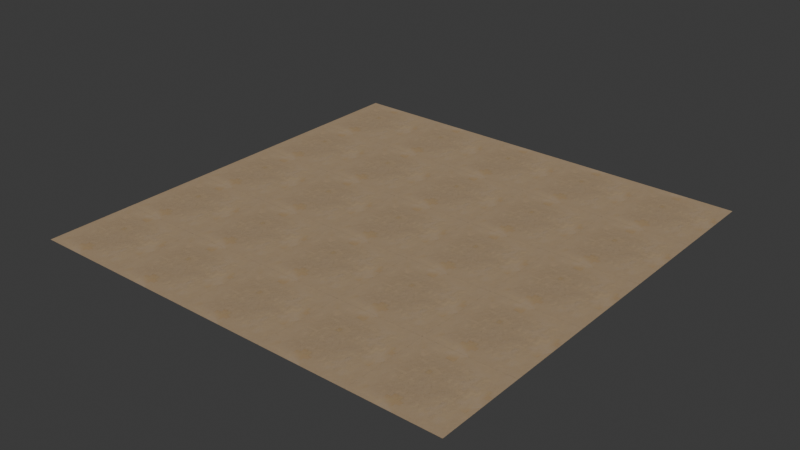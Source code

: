# Source: granzia-coarse.blend  (saved by Blender 4.2.66; exported with 4.5.12 LTS)
import bpy
from mathutils import Matrix  # noqa: F401  (used for matrix-valued properties, if any)

bpy.ops.wm.read_factory_settings(use_empty=True)
scene = bpy.context.scene
scene.name = 'Scene'

# ---- images (referenced by path relative to the original .blend; pixels are not part of the script)
import os
ASSET_DIR = os.environ.get("B2B_ASSET_DIR", "")  # directory of the original .blend (textures are referenced by path, not embedded)
HERE = os.path.dirname(os.path.abspath(__file__))  # packed textures are extracted next to this script under _unpacked/

def load_image(name, relpath, width, height, colorspace="sRGB"):
    """Load a texture the original file referenced (path relative to the .blend, or extracted next to this script)."""
    p = next((c for c in (os.path.join(HERE, relpath), os.path.join(ASSET_DIR, relpath)) if relpath and os.path.exists(c)), "")
    if p:
        img = bpy.data.images.load(p, check_existing=True)
        img.name = name
    else:  # same state as the original file: an image datablock whose file is absent (Cycles renders it pink)
        img = bpy.data.images.new(name, width, height)
        img.source = "FILE"
        img.filepath = "//" + (relpath or name)
    img.colorspace_settings.name = colorspace
    return img
img_base = load_image('base', '_unpacked/base.561db1b9.png', 1024, 1024, 'sRGB')
img_rough = load_image('rough', '_unpacked/rough.fbc68b5e.png', 1024, 1024, 'Non-Color')
img_normal = load_image('normal', '_unpacked/normal.ceca6002.png', 1024, 1024, 'Non-Color')
img_ao = load_image('ao', '_unpacked/ao.ce637faa.png', 1024, 1024, 'Non-Color')

# ---- materials (node trees are filled in below, after node groups)
mat_granzia_coarse = bpy.data.materials.new('granzia-coarse')

# ---- material node trees
mat_granzia_coarse.use_nodes = True; mat_granzia_coarse.node_tree.nodes.clear()
_N = mat_granzia_coarse.node_tree.nodes; _L = mat_granzia_coarse.node_tree.links
n0 = _N.new('ShaderNodeBsdfPrincipled'); n0.name = 'Principled BSDF'; n0.location = (10, 300)
n1 = _N.new('ShaderNodeOutputMaterial'); n1.name = 'Material Output'; n1.location = (300, 300)
n2 = _N.new('ShaderNodeTexImage'); n2.name = 'Image Texture'; n2.location = (-651, 562)
n2.label = 'BASE COLOR'
n2.image = img_base
n3 = _N.new('ShaderNodeSeparateColor'); n3.name = 'Separate Color'; n3.location = (-355, 201)
n4 = _N.new('ShaderNodeTexImage'); n4.name = 'Image Texture.001'; n4.location = (-645, 276)
n4.label = 'METALLIC ROUGHNESS'
n4.image = img_rough
n5 = _N.new('ShaderNodeNormalMap'); n5.name = 'Normal Map'; n5.location = (-350, -60)
n6 = _N.new('ShaderNodeTexImage'); n6.name = 'Image Texture.002'; n6.location = (-640, -20)
n6.label = 'NORMAL MAP'
n6.image = img_normal
n7 = _N.new('ShaderNodeTexImage'); n7.name = 'Image Texture.003'; n7.location = (-647, 841)
n7.label = 'OCCLUSION'
n7.image = img_ao
n8 = _N.new('ShaderNodeUVMap'); n8.name = 'UV Map.003'; n8.location = (-1390, 265)
n9 = _N.new('ShaderNodeMix'); n9.name = 'Mix'; n9.location = (-266, 592)
n9.data_type = 'RGBA'
n9.blend_type = 'MULTIPLY'
n10 = _N.new('ShaderNodeMapping'); n10.name = 'Mapping'; n10.location = (-1094, 471)
n10.inputs[3].default_value = (5.0, 5.0, 1.0)
_L.new(n0.outputs[0], n1.inputs[0])
_L.new(n9.outputs[2], n0.inputs[0])
_L.new(n3.outputs[2], n0.inputs[1])
_L.new(n3.outputs[1], n0.inputs[2])
_L.new(n4.outputs[0], n3.inputs[0])
_L.new(n5.outputs[0], n0.inputs[5])
_L.new(n6.outputs[0], n5.inputs[1])
_L.new(n2.outputs[0], n9.inputs[6])
_L.new(n7.outputs[0], n9.inputs[7])
_L.new(n7.outputs[1], n9.inputs[0])
_L.new(n8.outputs[0], n10.inputs[0])
_L.new(n10.outputs[0], n7.inputs[0])
_L.new(n10.outputs[0], n2.inputs[0])
_L.new(n10.outputs[0], n4.inputs[0])
_L.new(n10.outputs[0], n6.inputs[0])
n1.is_active_output = True

# ---- world
world_world = bpy.data.worlds.new('World'); scene.world = world_world
world_world.use_nodes = True; world_world.node_tree.nodes.clear()
_N = world_world.node_tree.nodes; _L = world_world.node_tree.links
n0 = _N.new('ShaderNodeOutputWorld'); n0.name = 'World Output'; n0.location = (300, 300)
n1 = _N.new('ShaderNodeBackground'); n1.name = 'Background'; n1.location = (10, 300)
n1.inputs[0].default_value = (0.05088, 0.05088, 0.05088, 1.0)
_L.new(n1.outputs[0], n0.inputs[0])
n0.is_active_output = True
world_world.color = (0.05088, 0.05088, 0.05088)
world_world.sun_shadow_jitter_overblur = 0.0

# ---- meshes
me_plane = bpy.data.meshes.new('Plane')
me_plane.from_pydata([(1.0, -1.0, 0.0), (1.0, 1.0, 0.0), (-1.0, -1.0, 0.0), (-1.0, 1.0, 0.0)], [], [(0, 1, 2), (1, 3, 2)])
_uv = me_plane.uv_layers.new(name='UVMap')
_uv.uv.foreach_set('vector', [1.0, 0.0, 1.0, 1.0, 0.0, 0.0, 1.0, 1.0, 0.0, 1.0, 0.0, 0.0])
_uv.active_render = True
_uv = me_plane.uv_layers.new(name='UVMap.001')
_uv.uv.foreach_set('vector', [0.0, 1.0, 0.0, 1.0, 0.0, 1.0, 0.0, 1.0, 0.0, 1.0, 0.0, 1.0])
me_plane.materials.append(mat_granzia_coarse)
me_plane.update()
me_plane.normals_split_custom_set([tuple(v) for v in zip(*[iter([0.0, 0.0, 1.0, 0.0, 0.0, 1.0, 0.0, 0.0, 1.0, 0.0, 0.0, 1.0, 0.0, 0.0, 1.0, 0.0, 0.0, 1.0])] * 3)])

# ---- objects
ob_granzia_coarse = bpy.data.objects.new('granzia-coarse', me_plane)

# ---- transforms, parenting, visibility, modifiers, constraints
ob_granzia_coarse.location = (0.0, 0.0, 0.0)
ob_granzia_coarse.rotation_mode = 'QUATERNION'
ob_granzia_coarse.rotation_quaternion = (1.0, 0.0, 0.0, 0.0)

# ---- collection membership
scene.collection.objects.link(ob_granzia_coarse)

# ---- scene / render settings (as saved in the file)
scene.frame_start = 1; scene.frame_end = 250; scene.frame_set(1)
scene.render.engine = 'BLENDER_EEVEE_NEXT'
bpy.context.view_layer.update()

# ---- added for rendering (the .blend has no active camera and no usable light): camera, sun
cam_auto = bpy.data.cameras.new('AutoCamera')
cam_auto.lens = 50.0
cam_auto.sensor_width = 36.0
cam_auto.clip_end = 1000.0
ob_auto_camera = bpy.data.objects.new('AutoCamera', cam_auto)
scene.collection.objects.link(ob_auto_camera)
ob_auto_camera.location = (2.61693, -3.14032, 2.09354)
ob_auto_camera.rotation_euler = (1.09748, -7.21219e-08, 0.694738)
scene.camera = ob_auto_camera
light_auto_sun = bpy.data.lights.new('AutoSun', 'SUN')
light_auto_sun.energy = 3.0
light_auto_sun.angle = 0.0523599
ob_auto_sun = bpy.data.objects.new('AutoSun', light_auto_sun)
scene.collection.objects.link(ob_auto_sun)
ob_auto_sun.rotation_euler = (0.872665, 0.174533, 0.523599)
bpy.context.view_layer.update()
